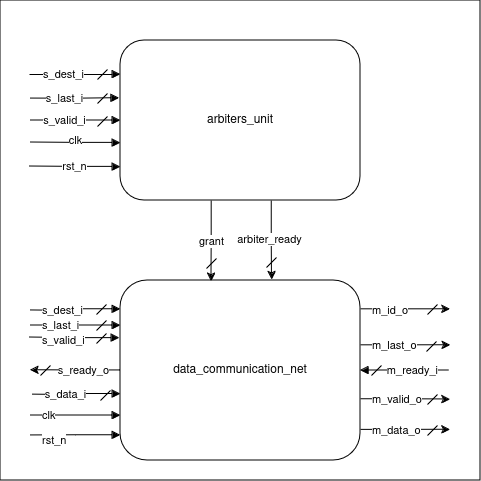

The diagram above was exported from draw.io. Its source (the exported page's mxGraphModel, read from the mxfile embedded in the PNG):
<mxGraphModel dx="930" dy="548" grid="1" gridSize="10" guides="1" tooltips="1" connect="1" arrows="1" fold="1" page="1" pageScale="1" pageWidth="1169" pageHeight="827" math="0" shadow="0">
  <root>
    <mxCell id="0" />
    <mxCell id="1" parent="0" />
    <mxCell id="0bBXe0FcO8LklLZEBbCD-1" value="" style="rounded=0;whiteSpace=wrap;html=1;" parent="1" vertex="1">
      <mxGeometry x="360" y="200" width="480" height="480" as="geometry" />
    </mxCell>
    <mxCell id="frL2Qst_a9hW7aamkYg2-2" value="clk" style="edgeStyle=orthogonalEdgeStyle;rounded=0;orthogonalLoop=1;jettySize=auto;html=1;exitX=0;exitY=0.64;exitDx=0;exitDy=0;exitPerimeter=0;startArrow=block;startFill=1;endArrow=none;endFill=0;" parent="1" source="frL2Qst_a9hW7aamkYg2-1" edge="1">
      <mxGeometry x="0.0017" y="-2" relative="1" as="geometry">
        <mxPoint x="390" y="342" as="targetPoint" />
        <mxPoint as="offset" />
      </mxGeometry>
    </mxCell>
    <mxCell id="frL2Qst_a9hW7aamkYg2-14" value="arbiter_ready" style="edgeStyle=orthogonalEdgeStyle;rounded=0;orthogonalLoop=1;jettySize=auto;html=1;exitX=0.63;exitY=1;exitDx=0;exitDy=0;exitPerimeter=0;entryX=0.631;entryY=-0.004;entryDx=0;entryDy=0;entryPerimeter=0;" parent="1" source="frL2Qst_a9hW7aamkYg2-1" target="frL2Qst_a9hW7aamkYg2-22" edge="1">
      <mxGeometry x="-0.0037" y="-1" relative="1" as="geometry">
        <mxPoint x="631.9200000000001" y="482.5999999999999" as="targetPoint" />
        <mxPoint x="-1" y="-1" as="offset" />
      </mxGeometry>
    </mxCell>
    <mxCell id="frL2Qst_a9hW7aamkYg2-15" value="grant" style="edgeStyle=orthogonalEdgeStyle;rounded=0;orthogonalLoop=1;jettySize=auto;html=1;exitX=0.38;exitY=1;exitDx=0;exitDy=0;exitPerimeter=0;entryX=0.379;entryY=0.006;entryDx=0;entryDy=0;entryPerimeter=0;" parent="1" source="frL2Qst_a9hW7aamkYg2-1" target="frL2Qst_a9hW7aamkYg2-22" edge="1">
      <mxGeometry relative="1" as="geometry">
        <mxPoint x="571.44" y="478" as="targetPoint" />
        <mxPoint as="offset" />
      </mxGeometry>
    </mxCell>
    <mxCell id="frL2Qst_a9hW7aamkYg2-1" value="arbiters_unit" style="rounded=1;whiteSpace=wrap;html=1;points=[[0,0,0,0,0],[0,0.21,0,0,0],[0,0.36,0,0,0],[0,0.5,0,0,0],[0,0.64,0,0,0],[0,0.79,0,0,0],[0,1,0,0,0],[0.25,0,0,0,0],[0.25,1,0,0,0],[0.38,1,0,0,0],[0.5,0,0,0,0],[0.5,1,0,0,0],[0.63,1,0,0,0],[0.75,0,0,0,0],[0.75,1,0,0,0],[1,0,0,0,0],[1,0.25,0,0,0],[1,0.5,0,0,0],[1,0.75,0,0,0],[1,1,0,0,0]];" parent="1" vertex="1">
      <mxGeometry x="480" y="240" width="240" height="160" as="geometry" />
    </mxCell>
    <mxCell id="frL2Qst_a9hW7aamkYg2-4" value="rst_n" style="edgeStyle=orthogonalEdgeStyle;rounded=0;orthogonalLoop=1;jettySize=auto;html=1;exitX=0;exitY=0.79;exitDx=0;exitDy=0;exitPerimeter=0;startArrow=block;startFill=1;endArrow=none;endFill=0;" parent="1" source="frL2Qst_a9hW7aamkYg2-1" edge="1">
      <mxGeometry x="0.0007" relative="1" as="geometry">
        <mxPoint x="389" y="366" as="targetPoint" />
        <mxPoint x="490" y="352" as="sourcePoint" />
        <mxPoint as="offset" />
      </mxGeometry>
    </mxCell>
    <mxCell id="frL2Qst_a9hW7aamkYg2-6" value="s_dest_i" style="edgeStyle=orthogonalEdgeStyle;rounded=0;orthogonalLoop=1;jettySize=auto;html=1;startArrow=block;startFill=1;endArrow=none;endFill=0;" parent="1" edge="1">
      <mxGeometry x="0.2586" relative="1" as="geometry">
        <mxPoint x="389" y="274" as="targetPoint" />
        <mxPoint x="480" y="274" as="sourcePoint" />
        <mxPoint as="offset" />
      </mxGeometry>
    </mxCell>
    <mxCell id="frL2Qst_a9hW7aamkYg2-8" value="s_last_i" style="edgeStyle=orthogonalEdgeStyle;rounded=0;orthogonalLoop=1;jettySize=auto;html=1;exitX=0;exitY=0.36;exitDx=0;exitDy=0;exitPerimeter=0;startArrow=block;startFill=1;endArrow=none;endFill=0;" parent="1" edge="1">
      <mxGeometry x="0.229" relative="1" as="geometry">
        <mxPoint x="390" y="298" as="targetPoint" />
        <mxPoint x="479" y="297.6" as="sourcePoint" />
        <mxPoint as="offset" />
      </mxGeometry>
    </mxCell>
    <mxCell id="frL2Qst_a9hW7aamkYg2-9" value="s_valid_i" style="edgeStyle=orthogonalEdgeStyle;rounded=0;orthogonalLoop=1;jettySize=auto;html=1;exitX=0;exitY=0.5;exitDx=0;exitDy=0;exitPerimeter=0;startArrow=block;startFill=1;endArrow=none;endFill=0;" parent="1" source="frL2Qst_a9hW7aamkYg2-1" edge="1">
      <mxGeometry x="0.2549" relative="1" as="geometry">
        <mxPoint x="390" y="320" as="targetPoint" />
        <mxPoint x="460" y="319.76" as="sourcePoint" />
        <mxPoint as="offset" />
      </mxGeometry>
    </mxCell>
    <mxCell id="frL2Qst_a9hW7aamkYg2-10" value="" style="endArrow=none;html=1;rounded=0;" parent="1" edge="1">
      <mxGeometry width="50" height="50" relative="1" as="geometry">
        <mxPoint x="457" y="279" as="sourcePoint" />
        <mxPoint x="467" y="269" as="targetPoint" />
      </mxGeometry>
    </mxCell>
    <mxCell id="frL2Qst_a9hW7aamkYg2-11" value="" style="endArrow=none;html=1;rounded=0;" parent="1" edge="1">
      <mxGeometry width="50" height="50" relative="1" as="geometry">
        <mxPoint x="457" y="303" as="sourcePoint" />
        <mxPoint x="467" y="293" as="targetPoint" />
      </mxGeometry>
    </mxCell>
    <mxCell id="frL2Qst_a9hW7aamkYg2-13" value="" style="endArrow=none;html=1;rounded=0;" parent="1" edge="1">
      <mxGeometry width="50" height="50" relative="1" as="geometry">
        <mxPoint x="457" y="326" as="sourcePoint" />
        <mxPoint x="467" y="316" as="targetPoint" />
      </mxGeometry>
    </mxCell>
    <mxCell id="frL2Qst_a9hW7aamkYg2-16" value="" style="endArrow=none;html=1;rounded=0;" parent="1" edge="1">
      <mxGeometry width="50" height="50" relative="1" as="geometry">
        <mxPoint x="626" y="467" as="sourcePoint" />
        <mxPoint x="636" y="457" as="targetPoint" />
      </mxGeometry>
    </mxCell>
    <mxCell id="frL2Qst_a9hW7aamkYg2-17" value="" style="endArrow=none;html=1;rounded=0;" parent="1" edge="1">
      <mxGeometry width="50" height="50" relative="1" as="geometry">
        <mxPoint x="566" y="468" as="sourcePoint" />
        <mxPoint x="576" y="458" as="targetPoint" />
      </mxGeometry>
    </mxCell>
    <mxCell id="frL2Qst_a9hW7aamkYg2-19" value="clk" style="edgeStyle=orthogonalEdgeStyle;rounded=0;orthogonalLoop=1;jettySize=auto;html=1;exitX=0;exitY=0.75;exitDx=0;exitDy=0;exitPerimeter=0;startArrow=block;startFill=1;endArrow=none;endFill=0;align=left;" parent="1" source="frL2Qst_a9hW7aamkYg2-22" edge="1">
      <mxGeometry x="0.779" relative="1" as="geometry">
        <mxPoint x="390" y="615" as="targetPoint" />
        <mxPoint x="480" y="608" as="sourcePoint" />
        <mxPoint as="offset" />
      </mxGeometry>
    </mxCell>
    <mxCell id="frL2Qst_a9hW7aamkYg2-20" value="rst_n" style="edgeStyle=orthogonalEdgeStyle;rounded=0;orthogonalLoop=1;jettySize=auto;html=1;exitX=0;exitY=0.86;exitDx=0;exitDy=0;exitPerimeter=0;startArrow=block;startFill=1;endArrow=none;endFill=0;align=left;" parent="1" source="frL2Qst_a9hW7aamkYg2-22" edge="1">
      <mxGeometry x="0.7783" y="5" relative="1" as="geometry">
        <mxPoint x="390" y="635" as="targetPoint" />
        <mxPoint x="480" y="638" as="sourcePoint" />
        <mxPoint as="offset" />
      </mxGeometry>
    </mxCell>
    <mxCell id="frL2Qst_a9hW7aamkYg2-36" value="s_ready_o" style="edgeStyle=orthogonalEdgeStyle;rounded=0;orthogonalLoop=1;jettySize=auto;html=1;exitX=0;exitY=0.5;exitDx=0;exitDy=0;exitPerimeter=0;align=right;" parent="1" source="frL2Qst_a9hW7aamkYg2-22" edge="1">
      <mxGeometry x="-0.7785" relative="1" as="geometry">
        <mxPoint x="390" y="569.8095238095237" as="targetPoint" />
        <mxPoint as="offset" />
      </mxGeometry>
    </mxCell>
    <mxCell id="frL2Qst_a9hW7aamkYg2-38" value="m_id_o" style="edgeStyle=orthogonalEdgeStyle;rounded=0;orthogonalLoop=1;jettySize=auto;html=1;exitX=1;exitY=0.16;exitDx=0;exitDy=0;exitPerimeter=0;align=left;" parent="1" source="frL2Qst_a9hW7aamkYg2-22" edge="1">
      <mxGeometry x="-0.7778" y="-1" relative="1" as="geometry">
        <mxPoint x="810" y="508.71428571428567" as="targetPoint" />
        <Array as="points">
          <mxPoint x="790" y="509" />
          <mxPoint x="790" y="509" />
        </Array>
        <mxPoint as="offset" />
      </mxGeometry>
    </mxCell>
    <mxCell id="frL2Qst_a9hW7aamkYg2-39" value="m_last_o" style="edgeStyle=orthogonalEdgeStyle;rounded=0;orthogonalLoop=1;jettySize=auto;html=1;exitX=1;exitY=0.36;exitDx=0;exitDy=0;exitPerimeter=0;align=left;" parent="1" source="frL2Qst_a9hW7aamkYg2-22" edge="1">
      <mxGeometry x="-0.7789" relative="1" as="geometry">
        <mxPoint x="810" y="544.7142857142857" as="targetPoint" />
        <mxPoint as="offset" />
      </mxGeometry>
    </mxCell>
    <mxCell id="frL2Qst_a9hW7aamkYg2-40" value="m_data_o" style="edgeStyle=orthogonalEdgeStyle;rounded=0;orthogonalLoop=1;jettySize=auto;html=1;exitX=1;exitY=0.83;exitDx=0;exitDy=0;exitPerimeter=0;align=left;" parent="1" source="frL2Qst_a9hW7aamkYg2-22" edge="1">
      <mxGeometry x="-0.7788" y="-1" relative="1" as="geometry">
        <mxPoint x="810" y="629.2857142857143" as="targetPoint" />
        <mxPoint as="offset" />
      </mxGeometry>
    </mxCell>
    <mxCell id="frL2Qst_a9hW7aamkYg2-41" value="m_valid_o" style="edgeStyle=orthogonalEdgeStyle;rounded=0;orthogonalLoop=1;jettySize=auto;html=1;exitX=1;exitY=0.66;exitDx=0;exitDy=0;exitPerimeter=0;align=left;" parent="1" source="frL2Qst_a9hW7aamkYg2-22" edge="1">
      <mxGeometry x="-0.7795" relative="1" as="geometry">
        <mxPoint x="810" y="599" as="targetPoint" />
        <mxPoint as="offset" />
      </mxGeometry>
    </mxCell>
    <mxCell id="frL2Qst_a9hW7aamkYg2-22" value="data_communication_net" style="rounded=1;whiteSpace=wrap;html=1;points=[[0,0,0,0,0],[0,0.16,0,0,0],[0,0.25,0,0,0],[0,0.39,0,0,0],[0,0.5,0,0,0],[0,0.63,0,0,0],[0,0.75,0,0,0],[0,0.86,0,0,0],[0,1,0,0,0],[0.25,0,0,0,0],[0.25,1,0,0,0],[0.38,1,0,0,0],[0.5,0,0,0,0],[0.5,1,0,0,0],[0.63,1,0,0,0],[0.75,0,0,0,0],[0.75,1,0,0,0],[1,0,0,0,0],[1,0.16,0,0,0],[1,0.36,0,0,0],[1,0.5,0,0,0],[1,0.66,0,0,0],[1,0.83,0,0,0],[1,1,0,0,0]];" parent="1" vertex="1">
      <mxGeometry x="480" y="480" width="240" height="180" as="geometry" />
    </mxCell>
    <mxCell id="frL2Qst_a9hW7aamkYg2-24" value="m_ready_i" style="edgeStyle=orthogonalEdgeStyle;rounded=0;orthogonalLoop=1;jettySize=auto;html=1;startArrow=block;startFill=1;endArrow=none;endFill=0;exitX=1;exitY=0.5;exitDx=0;exitDy=0;exitPerimeter=0;align=right;" parent="1" source="frL2Qst_a9hW7aamkYg2-22" edge="1">
      <mxGeometry x="0.7988" relative="1" as="geometry">
        <mxPoint x="809" y="570" as="targetPoint" />
        <mxPoint x="740" y="560" as="sourcePoint" />
        <mxPoint as="offset" />
      </mxGeometry>
    </mxCell>
    <mxCell id="frL2Qst_a9hW7aamkYg2-25" value="" style="endArrow=none;html=1;rounded=0;" parent="1" edge="1">
      <mxGeometry width="50" height="50" relative="1" as="geometry">
        <mxPoint x="731" y="575" as="sourcePoint" />
        <mxPoint x="741" y="565" as="targetPoint" />
      </mxGeometry>
    </mxCell>
    <mxCell id="frL2Qst_a9hW7aamkYg2-27" value="s_data_i" style="edgeStyle=orthogonalEdgeStyle;rounded=0;orthogonalLoop=1;jettySize=auto;html=1;startArrow=block;startFill=1;endArrow=none;endFill=0;exitX=0;exitY=0.63;exitDx=0;exitDy=0;exitPerimeter=0;" parent="1" source="frL2Qst_a9hW7aamkYg2-22" edge="1">
      <mxGeometry x="0.256" relative="1" as="geometry">
        <mxPoint x="392" y="594" as="targetPoint" />
        <mxPoint x="480" y="594.8000000000001" as="sourcePoint" />
        <mxPoint as="offset" />
      </mxGeometry>
    </mxCell>
    <mxCell id="frL2Qst_a9hW7aamkYg2-28" value="" style="endArrow=none;html=1;rounded=0;" parent="1" edge="1">
      <mxGeometry width="50" height="50" relative="1" as="geometry">
        <mxPoint x="460" y="600" as="sourcePoint" />
        <mxPoint x="470" y="590" as="targetPoint" />
      </mxGeometry>
    </mxCell>
    <mxCell id="frL2Qst_a9hW7aamkYg2-29" value="s_dest_i" style="edgeStyle=orthogonalEdgeStyle;rounded=0;orthogonalLoop=1;jettySize=auto;html=1;startArrow=block;startFill=1;endArrow=none;endFill=0;exitX=0;exitY=0.16;exitDx=0;exitDy=0;exitPerimeter=0;align=left;" parent="1" source="frL2Qst_a9hW7aamkYg2-22" edge="1">
      <mxGeometry x="0.7819" relative="1" as="geometry">
        <mxPoint x="390" y="510" as="targetPoint" />
        <mxPoint x="471" y="530" as="sourcePoint" />
        <mxPoint as="offset" />
      </mxGeometry>
    </mxCell>
    <mxCell id="frL2Qst_a9hW7aamkYg2-30" value="" style="endArrow=none;html=1;rounded=0;" parent="1" edge="1">
      <mxGeometry width="50" height="50" relative="1" as="geometry">
        <mxPoint x="456" y="530" as="sourcePoint" />
        <mxPoint x="466" y="520" as="targetPoint" />
      </mxGeometry>
    </mxCell>
    <mxCell id="frL2Qst_a9hW7aamkYg2-31" value="s_last_i" style="edgeStyle=orthogonalEdgeStyle;rounded=0;orthogonalLoop=1;jettySize=auto;html=1;exitX=0;exitY=0.25;exitDx=0;exitDy=0;exitPerimeter=0;startArrow=block;startFill=1;endArrow=none;endFill=0;align=left;" parent="1" source="frL2Qst_a9hW7aamkYg2-22" edge="1">
      <mxGeometry x="0.779" relative="1" as="geometry">
        <mxPoint x="390" y="525" as="targetPoint" />
        <mxPoint x="479" y="540" as="sourcePoint" />
        <mxPoint as="offset" />
      </mxGeometry>
    </mxCell>
    <mxCell id="frL2Qst_a9hW7aamkYg2-32" value="s_valid_i" style="edgeStyle=orthogonalEdgeStyle;rounded=0;orthogonalLoop=1;jettySize=auto;html=1;exitX=-0.004;exitY=0.32;exitDx=0;exitDy=0;exitPerimeter=0;startArrow=block;startFill=1;endArrow=none;endFill=0;align=left;" parent="1" source="frL2Qst_a9hW7aamkYg2-22" edge="1">
      <mxGeometry x="0.7555" y="3" relative="1" as="geometry">
        <mxPoint x="389" y="537" as="targetPoint" />
        <mxPoint x="480" y="562.4" as="sourcePoint" />
        <mxPoint as="offset" />
      </mxGeometry>
    </mxCell>
    <mxCell id="frL2Qst_a9hW7aamkYg2-34" value="" style="endArrow=none;html=1;rounded=0;" parent="1" edge="1">
      <mxGeometry width="50" height="50" relative="1" as="geometry">
        <mxPoint x="456" y="514" as="sourcePoint" />
        <mxPoint x="466" y="504" as="targetPoint" />
      </mxGeometry>
    </mxCell>
    <mxCell id="frL2Qst_a9hW7aamkYg2-35" value="" style="endArrow=none;html=1;rounded=0;" parent="1" edge="1">
      <mxGeometry width="50" height="50" relative="1" as="geometry">
        <mxPoint x="456" y="543" as="sourcePoint" />
        <mxPoint x="466" y="533" as="targetPoint" />
      </mxGeometry>
    </mxCell>
    <mxCell id="frL2Qst_a9hW7aamkYg2-37" value="" style="endArrow=none;html=1;rounded=0;" parent="1" edge="1">
      <mxGeometry width="50" height="50" relative="1" as="geometry">
        <mxPoint x="400" y="575" as="sourcePoint" />
        <mxPoint x="410" y="565" as="targetPoint" />
      </mxGeometry>
    </mxCell>
    <mxCell id="frL2Qst_a9hW7aamkYg2-42" value="" style="endArrow=none;html=1;rounded=0;" parent="1" edge="1">
      <mxGeometry width="50" height="50" relative="1" as="geometry">
        <mxPoint x="787" y="514" as="sourcePoint" />
        <mxPoint x="797" y="504" as="targetPoint" />
      </mxGeometry>
    </mxCell>
    <mxCell id="frL2Qst_a9hW7aamkYg2-43" value="" style="endArrow=none;html=1;rounded=0;" parent="1" edge="1">
      <mxGeometry width="50" height="50" relative="1" as="geometry">
        <mxPoint x="786" y="551" as="sourcePoint" />
        <mxPoint x="796" y="541" as="targetPoint" />
      </mxGeometry>
    </mxCell>
    <mxCell id="frL2Qst_a9hW7aamkYg2-44" value="" style="endArrow=none;html=1;rounded=0;" parent="1" edge="1">
      <mxGeometry width="50" height="50" relative="1" as="geometry">
        <mxPoint x="787" y="604" as="sourcePoint" />
        <mxPoint x="797" y="594" as="targetPoint" />
      </mxGeometry>
    </mxCell>
    <mxCell id="frL2Qst_a9hW7aamkYg2-45" value="" style="endArrow=none;html=1;rounded=0;" parent="1" edge="1">
      <mxGeometry width="50" height="50" relative="1" as="geometry">
        <mxPoint x="787" y="635" as="sourcePoint" />
        <mxPoint x="797" y="625" as="targetPoint" />
      </mxGeometry>
    </mxCell>
  </root>
</mxGraphModel>